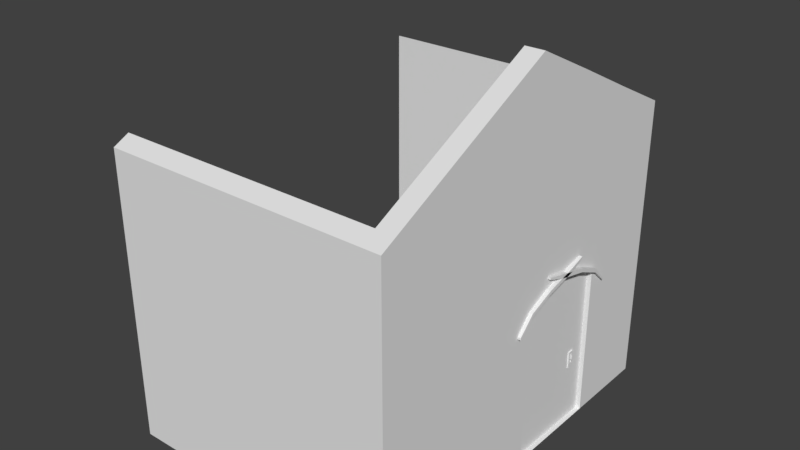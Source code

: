 # Source: House_Front_Entrance.blend  (saved by Blender 2.79.0; exported with 4.5.12 LTS)
import bpy
from mathutils import Matrix  # noqa: F401  (used for matrix-valued properties, if any)

bpy.ops.wm.read_factory_settings(use_empty=True)
scene = bpy.context.scene
scene.name = 'Scene'

# ---- collections
col_collection_1 = bpy.data.collections.new('Collection 1'); scene.collection.children.link(col_collection_1)

# ---- world
world_world = bpy.data.worlds.new('World'); scene.world = world_world
world_world.color = (0.05088, 0.05088, 0.05088)
world_world.use_sun_shadow = False
world_world.sun_shadow_jitter_overblur = 0.0
world_world.cycles.sampling_method = 'MANUAL'

# ---- meshes
me_plane = bpy.data.meshes.new('Plane')
me_plane.from_pydata([(-0.15, -2.999, 0.0005445), (-0.15, -2.999, 4.601), (-0.15, 3.003, 0.0005445), (-0.15, 3.003, 4.601), (0.15, -2.999, 0.0005445), (0.15, -2.999, 4.601), (0.15, 3.003, 0.0005445), (0.15, 3.003, 4.601), (-0.15, 1.604, 0.0005445), (-0.15, -0.002598, 0.0005445), (-0.15, -2.001, 5.101), (-0.15, 0.002073, 6.101), (-0.15, 1.998, 5.101), (0.15, -0.002598, 0.0005445), (-0.075, 0.3992, 0.0005445), (0.15, 1.604, 0.0005445), (0.15, 1.998, 5.101), (0.15, 0.002073, 6.101), (0.15, -2.001, 5.101), (0.15, 1.604, 2.413), (0.15, 0.4046, 2.815), (0.15, -0.002598, 2.413), (-0.15, -0.002598, 2.413), (-0.15, 0.8046, 2.628), (-0.15, 1.604, 2.413), (-0.15, -1.001, 5.601), (0.15, -1.001, 5.601), (-0.15, 0.401, 2.594), (0.15, 0.401, 2.594), (-0.15, 1.01, 5.601), (0.15, 1.01, 5.601), (-0.15, 1.205, 2.594), (0.15, 1.205, 2.594), (-0.15, -0.002598, 2.484), (0.15, -0.002598, 2.484), (0.15, 0.4046, 2.847), (0.15, 1.604, 2.484), (-0.15, 0.8046, 2.692), (-0.15, 1.604, 2.484), (-0.15, 0.401, 2.659), (0.15, 0.401, 2.659), (-0.15, 1.205, 2.659), (0.15, 1.205, 2.659), (0.21, 1.604, 2.413), (0.22, 0.8046, 2.69), (0.21, -0.002598, 2.413), (0.22, 0.401, 2.594), (0.22, 1.205, 2.594), (0.21, -0.002598, 2.484), (0.22, 0.8046, 2.753), (0.21, 1.604, 2.484), (0.22, 0.401, 2.659), (0.22, 1.205, 2.659), (0.15, -0.2526, 2.181), (0.15, -0.2526, 2.216), (0.2, -0.2526, 2.181), (0.2, -0.2526, 2.216), (0.15, 1.854, 2.181), (0.15, 1.854, 2.216), (0.2, 1.854, 2.181), (0.2, 1.854, 2.216), (0.15, 0.8046, 2.69), (0.15, 0.8046, 2.753), (0.15, 1.205, 2.806), (0.15, 1.205, 2.838), (0.2, 1.205, 2.806), (0.2, 1.205, 2.838), (0.2, 0.4046, 2.815), (0.2, 0.4046, 2.847), (0.22, 0.9352, 2.786), (0.15, 0.9352, 2.786), (0.22, 0.9352, 2.723), (0.15, 0.9352, 2.723), (0.15, 0.6798, 2.788), (0.15, 0.6798, 2.724), (0.22, 0.6798, 2.724), (0.22, 0.6798, 2.788), (-0.15, -2.739, 0.0005445), (-0.15, -2.747, 4.727), (-0.15, 2.75, 4.703), (-0.15, 2.75, 0.0005445), (-4.15, 3.003, 4.601), (-4.15, 2.75, 4.703), (-4.15, 3.003, 0.0005445), (-4.15, 2.75, 0.0005445), (-4.15, -2.739, 0.0005445), (-4.15, -2.747, 4.727), (-4.15, -2.999, 4.601), (-4.15, -2.999, 0.0005445), (-4.4, 3.003, 4.601), (-4.4, 3.003, 0.0005445), (-4.4, 2.75, 4.703), (-4.4, 2.75, 0.0005445), (-4.402, -2.739, 0.0005445), (-4.402, -2.999, 0.0005445), (-4.402, -2.747, 4.727), (-4.402, -2.999, 4.601), (0.075, 0.8009, 0.0005445), (-0.075, 0.8009, 0.0005445), (-0.075, -0.002598, 0.0005445), (0.075, -0.002598, 0.0005445), (-0.075, 1.604, 0.0005445), (0.075, 1.604, 0.0005445), (-0.075, 0.1983, 0.0005445), (0.075, 0.6, 0.0005445), (0.075, 0.3992, 0.0005445), (0.075, 0.1983, 0.0005445), (-0.075, 0.6, 0.0005445), (0.075, 1.404, 2.505), (0.075, 1.203, 2.595), (-0.075, 1.404, 2.505), (-0.075, 1.203, 2.595), (-0.075, 1.002, 2.629), (0.075, 1.002, 2.629), (-0.075, 0.6, 2.629), (0.075, 0.1983, 2.505), (0.075, 0.3992, 2.595), (0.075, 1.002, 0.0005445), (-0.075, 1.002, 0.0005445), (0.075, 0.6, 2.629), (-0.075, 0.1983, 2.505), (-0.075, 1.203, 0.0005445), (-0.075, 1.404, 0.0005445), (0.075, 1.604, 2.413), (0.075, 1.203, 0.0005445), (0.075, 1.404, 0.0005445), (-0.075, 1.604, 2.413), (0.075, -0.002598, 2.413), (-0.075, -0.002598, 2.413), (-0.075, 0.8009, 2.678), (0.075, 0.8009, 2.678), (-0.075, 0.3992, 2.595), (-0.07428, 1.344, 0.9075), (-0.07428, 1.244, 0.9075), (0.09647, 1.344, 1.111), (0.09647, 1.269, 1.178), (0.09647, 1.244, 0.9753), (0.09647, 1.312, 1.043), (0.09647, 1.294, 0.9075), (-0.07428, 1.244, 1.178), (0.09647, 1.344, 1.043), (0.09647, 1.244, 1.043), (0.09647, 1.294, 1.178), (-0.07428, 1.344, 1.178), (0.09647, 1.344, 1.178), (0.09647, 1.344, 0.9075), (0.09647, 1.244, 1.178), (0.09647, 1.294, 0.9753), (0.09647, 1.244, 0.9075), (0.09647, 1.319, 1.178), (0.09647, 1.244, 1.111), (0.09647, 1.276, 1.043), (0.09647, 1.269, 0.9075), (0.09647, 1.344, 0.9753), (0.09647, 1.319, 0.9075), (0.09647, 1.276, 1.111), (0.09647, 1.312, 1.111), (0.09647, 1.312, 0.9818), (0.09647, 1.276, 0.9818), (0.09647, 1.276, 1.138), (0.09647, 1.276, 1.077), (0.09647, 1.257, 1.111), (0.09647, 1.344, 1.145), (0.09647, 1.244, 1.145), (0.09647, 1.257, 0.9075), (0.09647, 1.281, 1.178), (0.09647, 1.331, 1.178), (0.09647, 1.294, 0.9414), (0.09647, 1.244, 0.9414), (0.09647, 1.257, 1.178), (0.09647, 1.344, 1.077), (0.09647, 1.306, 1.178), (0.09647, 1.244, 1.077), (0.09647, 1.306, 0.9075), (0.09647, 1.344, 1.009), (0.09647, 1.294, 1.145), (0.09647, 1.244, 1.009), (0.09647, 1.257, 1.043), (0.09647, 1.331, 1.043), (0.09647, 1.281, 0.9075), (0.09647, 1.344, 0.9414), (0.09647, 1.331, 0.9075), (0.09647, 1.331, 1.111), (0.09647, 1.312, 1.077), (0.09647, 1.312, 1.138), (0.09647, 1.306, 0.9818), (0.09647, 1.331, 0.9753), (0.09647, 1.319, 0.9414), (0.09647, 1.312, 1.009), (0.09647, 1.257, 0.9753), (0.09647, 1.281, 0.9818), (0.09647, 1.269, 0.9414), (0.09647, 1.276, 1.009), (0.09647, 1.281, 0.9414), (0.09647, 1.257, 0.9414), (0.09647, 1.331, 1.009), (0.09647, 1.331, 0.9414), (0.09647, 1.306, 0.9414), (0.09647, 1.331, 1.145), (0.09647, 1.331, 1.077), (0.09647, 1.281, 1.138), (0.09647, 1.257, 1.145), (0.09647, 1.257, 1.077), (0.09647, 1.306, 1.138), (0.09647, 1.257, 1.009), (0.09647, 1.269, 1.145), (0.09647, 1.269, 1.111), (0.09647, 1.269, 1.077), (0.09647, 1.269, 1.043), (0.09647, 1.319, 1.077), (0.09647, 1.319, 1.043), (0.09647, 1.319, 1.145), (0.09647, 1.319, 1.111), (0.09647, 1.306, 0.9753), (0.09647, 1.294, 0.9818), (0.09647, 1.319, 1.009), (0.09647, 1.319, 0.9753), (0.09647, 1.281, 0.9753), (0.09647, 1.269, 0.9753), (0.09647, 1.269, 1.009), (0.09647, 1.281, 1.145), (0.09647, 1.294, 1.138), (0.09647, 1.306, 1.145), (0.0757, 1.312, 1.043), (0.0757, 1.294, 1.043), (0.0757, 1.294, 1.111), (0.0757, 1.276, 1.043), (0.0757, 1.276, 1.111), (0.0757, 1.312, 1.111), (0.0757, 1.312, 0.9818), (0.0757, 1.276, 0.9818), (0.0757, 1.276, 1.138), (0.0757, 1.276, 1.077), (0.0757, 1.281, 1.111), (0.0757, 1.281, 1.043), (0.0757, 1.306, 1.043), (0.0757, 1.294, 1.009), (0.0757, 1.306, 1.111), (0.0757, 1.312, 1.077), (0.0757, 1.312, 1.138), (0.0757, 1.306, 0.9818), (0.0757, 1.312, 1.009), (0.0757, 1.281, 0.9818), (0.0757, 1.276, 1.009), (0.0757, 1.281, 1.009), (0.0757, 1.306, 1.077), (0.0757, 1.281, 1.138), (0.0757, 1.281, 1.077), (0.0757, 1.306, 1.138), (0.0757, 1.306, 1.009), (0.0757, 1.294, 0.9818), (0.0757, 1.294, 1.138), (0.119, 1.303, 1.052), (0.119, 1.294, 1.052), (0.119, 1.294, 1.077), (0.119, 1.303, 1.102), (0.119, 1.294, 1.102), (0.119, 1.285, 1.102), (0.119, 1.285, 1.052), (0.119, 1.303, 1.077), (0.119, 1.285, 1.077)], [], [(2, 6, 15, 102, 101, 8, 80), (7, 3, 79, 12, 16), (9, 99, 100, 13, 4, 0, 77), (30, 29, 11, 17), (26, 25, 10, 18), (6, 7, 16, 36, 19, 15), (40, 26, 18, 34), (39, 25, 11, 37), (41, 29, 12, 38), (21, 13, 100, 99, 9, 22), (27, 28, 21, 22), (78, 10, 33, 22, 9, 77), (8, 101, 102, 15, 19, 24), (32, 31, 24, 19), (18, 10, 78, 1, 5), (4, 5, 1, 0), (28, 61, 44, 46), (33, 10, 25, 39), (17, 11, 25, 26), (76, 73, 35, 68), (37, 11, 29, 41), (36, 16, 30, 42), (16, 12, 29, 30), (31, 41, 38, 24), (23, 37, 41, 31), (40, 34, 48, 51), (22, 33, 39, 27), (27, 39, 37, 23), (75, 76, 68, 67), (36, 42, 52, 50), (21, 28, 46, 45), (43, 50, 52, 47), (44, 49, 51, 46), (46, 51, 48, 45), (47, 52, 49, 44), (75, 67, 20, 74), (36, 50, 60, 58), (32, 19, 43, 47), (21, 45, 55, 53), (54, 53, 55, 56), (48, 34, 54, 56), (45, 48, 56, 55), (34, 21, 53, 54), (57, 58, 60, 59), (50, 43, 59, 60), (43, 19, 57, 59), (19, 36, 58, 57), (63, 64, 66, 65), (70, 69, 66, 64), (72, 63, 65, 71), (71, 65, 66, 69), (67, 20, 35, 68), (61, 32, 47, 44), (17, 26, 40, 62), (44, 71, 69, 49), (61, 72, 71, 44), (62, 49, 69, 70), (52, 42, 72, 71), (44, 75, 74, 61), (44, 49, 76, 75), (49, 62, 73, 76), (40, 51, 75, 74), (17, 62, 42, 30), (23, 61, 28, 27), (23, 31, 32, 61), (8, 24, 38, 12, 79, 80), (13, 21, 34, 18, 5, 4), (2, 3, 7, 6), (96, 95, 93, 94), (92, 91, 89, 90), (2, 80, 84, 83), (80, 79, 82, 84), (3, 2, 83, 81), (79, 3, 81, 82), (0, 1, 87, 88), (77, 0, 88, 85), (1, 78, 86, 87), (78, 77, 85, 86), (84, 82, 91, 92), (83, 84, 92, 90), (81, 83, 90, 89), (82, 81, 89, 91), (88, 87, 96, 94), (85, 88, 94, 93), (87, 86, 95, 96), (86, 85, 93, 95), (97, 117, 113, 130), (100, 106, 115, 127), (122, 121, 111, 110), (121, 118, 112, 111), (103, 99, 128, 120), (105, 104, 119, 116), (101, 122, 110, 126), (125, 102, 123, 108), (106, 105, 116, 115), (99, 100, 127, 128), (14, 103, 120, 131), (98, 107, 114, 129), (107, 14, 131, 114), (104, 97, 130, 119), (8, 9, 99, 103, 14, 107, 98, 118, 121, 122, 101), (118, 98, 129, 112), (117, 124, 109, 113), (102, 101, 126, 123), (105, 106, 100, 13, 15, 102, 125, 124, 117, 97, 104), (110, 108, 123, 126), (111, 109, 108, 110), (112, 113, 109, 111), (129, 130, 113, 112), (114, 119, 130, 129), (131, 116, 119, 114), (120, 115, 116, 131), (128, 127, 115, 120), (144, 143, 139, 146, 169, 135, 165, 142, 171, 149, 166), (204, 177, 141, 176), (222, 171, 142, 175), (202, 161, 150, 172), (132, 143, 144, 162, 134, 170, 140, 174, 153, 180, 145), (201, 169, 146, 163), (132, 145, 181, 154, 173, 138, 179, 152, 164, 148, 133), (148, 168, 136, 176, 141, 172, 150, 163, 146, 139, 133), (133, 139, 143, 132), (109, 124, 125, 108), (220, 165, 135, 205), (137, 183, 238, 223), (199, 182, 212, 209), (198, 166, 149, 211), (197, 213, 147, 167), (196, 186, 216, 187), (195, 178, 210, 215), (194, 189, 136, 168), (193, 217, 218, 191), (183, 156, 228, 238), (203, 221, 251, 248), (160, 151, 226, 232), (155, 160, 232, 227), (179, 193, 191, 152), (138, 167, 193, 179), (167, 147, 217, 193), (164, 194, 168, 148), (152, 191, 194, 164), (191, 218, 189, 194), (186, 195, 215, 216), (153, 174, 195, 186), (174, 140, 178, 195), (181, 196, 187, 154), (145, 180, 196, 181), (180, 153, 186, 196), (173, 197, 167, 138), (154, 187, 197, 173), (187, 216, 213, 197), (182, 198, 211, 212), (134, 162, 198, 182), (162, 144, 166, 198), (178, 199, 209, 210), (140, 170, 199, 178), (170, 134, 182, 199), (221, 200, 246, 251), (159, 155, 227, 231), (192, 158, 230, 243), (200, 159, 231, 246), (158, 190, 242, 230), (175, 142, 165, 220), (151, 192, 243, 226), (157, 188, 241, 229), (190, 214, 250, 242), (161, 201, 163, 150), (206, 205, 201, 161), (205, 135, 169, 201), (177, 202, 172, 141), (208, 207, 202, 177), (207, 206, 161, 202), (214, 185, 240, 250), (188, 137, 223, 241), (211, 149, 171, 222), (156, 184, 239, 228), (185, 157, 229, 240), (184, 203, 248, 239), (189, 204, 176, 136), (218, 219, 204, 189), (219, 208, 177, 204), (155, 159, 205, 206), (151, 160, 207, 208), (183, 137, 210, 209), (184, 156, 212, 211), (185, 214, 147, 213), (188, 157, 216, 215), (190, 158, 218, 217), (158, 192, 219, 218), (160, 155, 206, 207), (156, 183, 209, 212), (157, 185, 213, 216), (137, 188, 215, 210), (214, 190, 217, 147), (192, 151, 208, 219), (159, 200, 220, 205), (200, 221, 175, 220), (221, 203, 222, 175), (203, 184, 211, 222), (249, 235, 224, 236), (247, 233, 227, 232), (245, 237, 255, 259), (244, 234, 226, 243), (242, 244, 243, 230), (250, 236, 244, 242), (236, 224, 234, 244), (224, 235, 252, 253), (223, 238, 245, 235), (238, 228, 237, 245), (233, 246, 231, 227), (225, 251, 246, 233), (234, 247, 232, 226), (247, 234, 258, 260), (237, 225, 256, 255), (237, 248, 251, 225), (228, 239, 248, 237), (240, 249, 236, 250), (229, 241, 249, 240), (241, 223, 235, 249), (259, 255, 256, 254), (252, 259, 254, 253), (253, 254, 260, 258), (254, 256, 257, 260), (225, 233, 257, 256), (233, 247, 260, 257), (235, 245, 259, 252), (234, 224, 253, 258)])
me_plane.use_remesh_preserve_volume = False
me_plane.use_remesh_preserve_attributes = False
me_plane.use_mirror_vertex_groups = False
me_plane.update()

# ---- objects
ob_plane = bpy.data.objects.new('Plane', me_plane)

# ---- transforms, parenting, visibility, modifiers, constraints
ob_plane.location = (0.0, 0.0, 0.0)
ob_plane.lineart.crease_threshold = 0.0

# ---- collection membership
col_collection_1.objects.link(ob_plane)

# ---- scene / render settings (as saved in the file)
scene.frame_start = 1; scene.frame_end = 250; scene.frame_set(1)
scene.render.engine = 'BLENDER_EEVEE_NEXT'
scene.render.resolution_percentage = 50
scene.render.dither_intensity = 0.0
scene.cycles.use_denoising = False
scene.cycles.samples = 128
scene.cycles.sampling_pattern = 'TABULATED_SOBOL'
scene.cycles.use_adaptive_sampling = False
scene.cycles.use_light_tree = False
scene.cycles.blur_glossy = 0.0
scene.cycles.sample_clamp_indirect = 0.0
scene.view_settings.view_transform = 'Standard'
bpy.context.view_layer.update()

# ---- added for rendering (the .blend has no active camera and no usable light): camera, sun
cam_auto = bpy.data.cameras.new('AutoCamera')
cam_auto.lens = 50.0
cam_auto.sensor_width = 36.0
cam_auto.clip_end = 1000.0
ob_auto_camera = bpy.data.objects.new('AutoCamera', cam_auto)
scene.collection.objects.link(ob_auto_camera)
ob_auto_camera.location = (6.9078, -10.7965, 10.2495)
ob_auto_camera.rotation_euler = (1.09748, -7.21219e-08, 0.694738)
scene.camera = ob_auto_camera
light_auto_sun = bpy.data.lights.new('AutoSun', 'SUN')
light_auto_sun.energy = 3.0
light_auto_sun.angle = 0.0523599
ob_auto_sun = bpy.data.objects.new('AutoSun', light_auto_sun)
scene.collection.objects.link(ob_auto_sun)
ob_auto_sun.rotation_euler = (0.872665, 0.174533, 0.523599)
bpy.context.view_layer.update()
